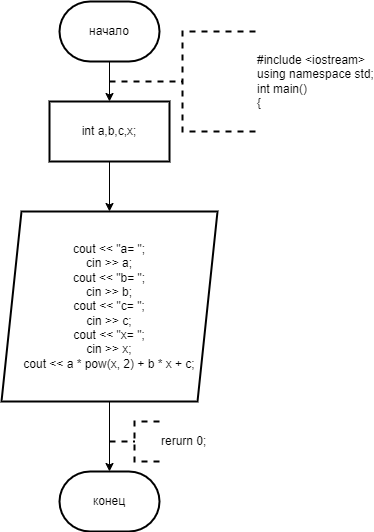

The diagram above was exported from draw.io. Its source (the exported page's mxGraphModel, read from the mxfile embedded in the PNG):
<mxGraphModel dx="996" dy="525" grid="1" gridSize="10" guides="1" tooltips="1" connect="1" arrows="1" fold="1" page="1" pageScale="1" pageWidth="827" pageHeight="1169" math="0" shadow="0">
  <root>
    <mxCell id="0" />
    <mxCell id="1" parent="0" />
    <mxCell id="HGvYaOOVHk_Q-TlJ_Hz0-3" value="" style="edgeStyle=orthogonalEdgeStyle;rounded=0;orthogonalLoop=1;jettySize=auto;html=1;" parent="1" source="HGvYaOOVHk_Q-TlJ_Hz0-1" target="HGvYaOOVHk_Q-TlJ_Hz0-2" edge="1">
      <mxGeometry relative="1" as="geometry" />
    </mxCell>
    <mxCell id="HGvYaOOVHk_Q-TlJ_Hz0-1" value="начало" style="strokeWidth=2;html=1;shape=mxgraph.flowchart.terminator;whiteSpace=wrap;" parent="1" vertex="1">
      <mxGeometry x="364" y="10" width="100" height="60" as="geometry" />
    </mxCell>
    <mxCell id="HGvYaOOVHk_Q-TlJ_Hz0-5" value="" style="edgeStyle=orthogonalEdgeStyle;rounded=0;orthogonalLoop=1;jettySize=auto;html=1;" parent="1" source="HGvYaOOVHk_Q-TlJ_Hz0-2" target="HGvYaOOVHk_Q-TlJ_Hz0-4" edge="1">
      <mxGeometry relative="1" as="geometry" />
    </mxCell>
    <mxCell id="HGvYaOOVHk_Q-TlJ_Hz0-2" value="int a,b,c,x;" style="whiteSpace=wrap;html=1;strokeWidth=2;" parent="1" vertex="1">
      <mxGeometry x="354" y="110" width="120" height="60" as="geometry" />
    </mxCell>
    <mxCell id="HGvYaOOVHk_Q-TlJ_Hz0-4" value="&lt;div&gt;cout &amp;lt;&amp;lt; &quot;a= &quot;;&lt;/div&gt;&lt;div&gt;cin &amp;gt;&amp;gt; a;&lt;/div&gt;&lt;div&gt;cout &amp;lt;&amp;lt; &quot;b= &quot;;&lt;/div&gt;&lt;div&gt;cin &amp;gt;&amp;gt; b;&lt;/div&gt;&lt;div&gt;cout &amp;lt;&amp;lt; &quot;c= &quot;;&lt;/div&gt;&lt;div&gt;cin &amp;gt;&amp;gt; c;&lt;/div&gt;&lt;div&gt;cout &amp;lt;&amp;lt; &quot;x= &quot;;&lt;/div&gt;&lt;div&gt;cin &amp;gt;&amp;gt; x;&lt;/div&gt;&lt;div&gt;cout &amp;lt;&amp;lt; a * pow(x, 2) + b * x + c;&lt;/div&gt;" style="shape=parallelogram;perimeter=parallelogramPerimeter;whiteSpace=wrap;html=1;fixedSize=1;strokeWidth=2;" parent="1" vertex="1">
      <mxGeometry x="306" y="220" width="216" height="190" as="geometry" />
    </mxCell>
    <mxCell id="HGvYaOOVHk_Q-TlJ_Hz0-6" value="конец" style="strokeWidth=2;html=1;shape=mxgraph.flowchart.terminator;whiteSpace=wrap;" parent="1" vertex="1">
      <mxGeometry x="364" y="480" width="100" height="60" as="geometry" />
    </mxCell>
    <mxCell id="HGvYaOOVHk_Q-TlJ_Hz0-7" style="edgeStyle=orthogonalEdgeStyle;rounded=0;orthogonalLoop=1;jettySize=auto;html=1;exitX=0.5;exitY=1;exitDx=0;exitDy=0;entryX=0.5;entryY=0;entryDx=0;entryDy=0;entryPerimeter=0;" parent="1" source="HGvYaOOVHk_Q-TlJ_Hz0-4" target="HGvYaOOVHk_Q-TlJ_Hz0-6" edge="1">
      <mxGeometry relative="1" as="geometry" />
    </mxCell>
    <mxCell id="HGvYaOOVHk_Q-TlJ_Hz0-8" value="&lt;div&gt;#include &amp;lt;iostream&amp;gt;&lt;/div&gt;&lt;div&gt;using namespace std;&lt;/div&gt;&lt;div&gt;int main()&lt;/div&gt;&lt;div&gt;{&lt;/div&gt;" style="strokeWidth=2;html=1;shape=mxgraph.flowchart.annotation_2;align=left;labelPosition=right;pointerEvents=1;dashed=1;" parent="1" vertex="1">
      <mxGeometry x="414" y="40" width="146" height="100" as="geometry" />
    </mxCell>
    <mxCell id="SpR1z251CzC7fjXT05-k-1" value="rerurn 0;" style="strokeWidth=2;html=1;shape=mxgraph.flowchart.annotation_2;align=left;labelPosition=right;pointerEvents=1;dashed=1;" vertex="1" parent="1">
      <mxGeometry x="414" y="430" width="50" height="40" as="geometry" />
    </mxCell>
  </root>
</mxGraphModel>